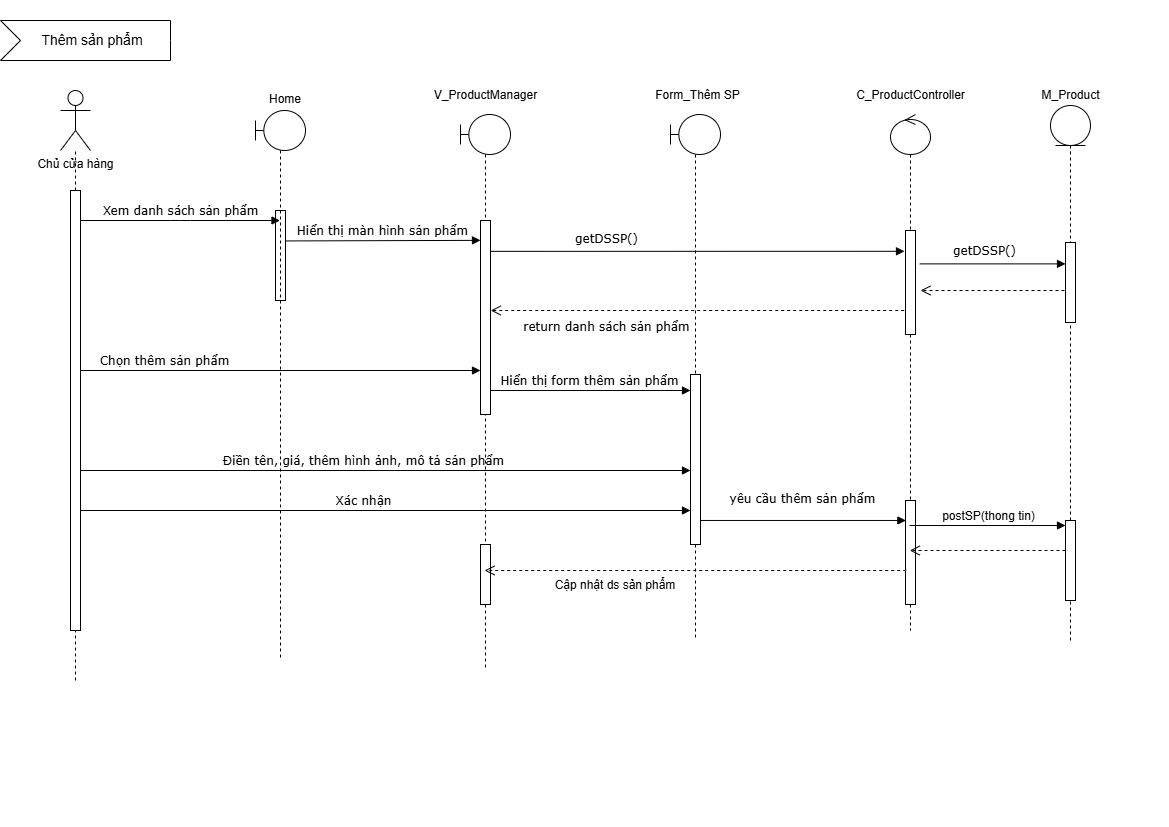

The diagram above was exported from draw.io. Its source (the exported page's mxGraphModel, read from the mxfile embedded in the PNG):
<mxGraphModel dx="1489" dy="803" grid="1" gridSize="10" guides="1" tooltips="1" connect="1" arrows="1" fold="1" page="1" pageScale="1" pageWidth="1169" pageHeight="827" math="0" shadow="0">
  <root>
    <mxCell id="0" />
    <mxCell id="1" parent="0" />
    <mxCell id="0mrTrk006QjJ1QkURgYc-8" value="Hiển thị màn hình sản phẩm" style="html=1;verticalAlign=bottom;endArrow=block;labelBackgroundColor=none;fontFamily=Verdana;fontSize=12;edgeStyle=elbowEdgeStyle;elbow=vertical;" parent="1" target="10JgFu4U2TNBcZlZ2xU8-8" edge="1">
      <mxGeometry relative="1" as="geometry">
        <mxPoint x="285" y="240.44444444444446" as="sourcePoint" />
        <mxPoint x="489.5" y="240.75" as="targetPoint" />
      </mxGeometry>
    </mxCell>
    <mxCell id="0mrTrk006QjJ1QkURgYc-9" value="Chủ cửa hàng" style="shape=umlActor;verticalLabelPosition=bottom;verticalAlign=top;html=1;" parent="1" vertex="1">
      <mxGeometry x="60" y="90" width="30" height="60" as="geometry" />
    </mxCell>
    <mxCell id="0mrTrk006QjJ1QkURgYc-10" value="" style="endArrow=none;dashed=1;html=1;rounded=0;" parent="1" source="0mrTrk006QjJ1QkURgYc-31" edge="1">
      <mxGeometry width="50" height="50" relative="1" as="geometry">
        <mxPoint x="75" y="690.7999877929688" as="sourcePoint" />
        <mxPoint x="75" y="150" as="targetPoint" />
        <Array as="points" />
      </mxGeometry>
    </mxCell>
    <mxCell id="0mrTrk006QjJ1QkURgYc-12" value="Chọn thêm sản phẩm" style="html=1;verticalAlign=bottom;endArrow=block;labelBackgroundColor=none;fontFamily=Verdana;fontSize=12;elbow=vertical;exitX=1.022;exitY=0.047;exitDx=0;exitDy=0;exitPerimeter=0;" parent="1" target="10JgFu4U2TNBcZlZ2xU8-8" edge="1">
      <mxGeometry x="-0.5809" relative="1" as="geometry">
        <mxPoint x="80" y="370" as="sourcePoint" />
        <mxPoint x="489.5" y="370" as="targetPoint" />
        <mxPoint as="offset" />
      </mxGeometry>
    </mxCell>
    <mxCell id="0mrTrk006QjJ1QkURgYc-13" value="" style="html=1;points=[];perimeter=orthogonalPerimeter;rounded=0;shadow=0;comic=0;labelBackgroundColor=none;strokeWidth=1;fontFamily=Verdana;fontSize=12;align=center;container=0;" parent="1" vertex="1">
      <mxGeometry x="275" y="210" width="10" height="90" as="geometry" />
    </mxCell>
    <mxCell id="0mrTrk006QjJ1QkURgYc-14" value="Hiển thị form thêm sản phẩm" style="html=1;verticalAlign=bottom;endArrow=block;labelBackgroundColor=none;fontFamily=Verdana;fontSize=12;elbow=vertical;" parent="1" target="10JgFu4U2TNBcZlZ2xU8-9" edge="1">
      <mxGeometry relative="1" as="geometry">
        <mxPoint x="489.2500000000002" y="390" as="sourcePoint" />
        <mxPoint x="700" y="390" as="targetPoint" />
      </mxGeometry>
    </mxCell>
    <mxCell id="0mrTrk006QjJ1QkURgYc-15" value="getDSSP()" style="html=1;verticalAlign=bottom;endArrow=block;labelBackgroundColor=none;fontFamily=Verdana;fontSize=12;elbow=vertical;exitX=1;exitY=0.159;exitDx=0;exitDy=0;exitPerimeter=0;entryX=-0.1;entryY=0.2;entryDx=0;entryDy=0;entryPerimeter=0;" parent="1" source="10JgFu4U2TNBcZlZ2xU8-8" target="10JgFu4U2TNBcZlZ2xU8-10" edge="1">
      <mxGeometry x="-0.4403" y="3" relative="1" as="geometry">
        <mxPoint x="493.60000000000014" y="249.11000000000013" as="sourcePoint" />
        <mxPoint x="909.5" y="249.11000000000013" as="targetPoint" />
        <Array as="points" />
        <mxPoint as="offset" />
      </mxGeometry>
    </mxCell>
    <mxCell id="0mrTrk006QjJ1QkURgYc-16" value="Xem danh sách sản phẩm" style="html=1;verticalAlign=bottom;endArrow=block;labelBackgroundColor=none;fontFamily=Verdana;fontSize=12;elbow=vertical;exitX=1.022;exitY=0.047;exitDx=0;exitDy=0;exitPerimeter=0;" parent="1" edge="1">
      <mxGeometry relative="1" as="geometry">
        <mxPoint x="79.9999999999998" y="220.00000000000003" as="sourcePoint" />
        <mxPoint x="279.5" y="220" as="targetPoint" />
        <Array as="points">
          <mxPoint x="180" y="220" />
        </Array>
      </mxGeometry>
    </mxCell>
    <mxCell id="0mrTrk006QjJ1QkURgYc-21" value="Thêm sản phẩm" style="html=1;shape=mxgraph.infographic.ribbonSimple;notch1=20;notch2=0;align=center;verticalAlign=middle;fontSize=14;fontStyle=0;fillColor=#FFFFFF;flipH=0;spacingRight=0;spacingLeft=14;whiteSpace=wrap;" parent="1" vertex="1">
      <mxGeometry y="20" width="170" height="40" as="geometry" />
    </mxCell>
    <mxCell id="0mrTrk006QjJ1QkURgYc-32" value="" style="endArrow=none;dashed=1;html=1;rounded=0;" parent="1" target="0mrTrk006QjJ1QkURgYc-31" edge="1">
      <mxGeometry width="50" height="50" relative="1" as="geometry">
        <mxPoint x="75" y="680" as="sourcePoint" />
        <mxPoint x="75" y="150" as="targetPoint" />
        <Array as="points">
          <mxPoint x="75" y="190" />
        </Array>
      </mxGeometry>
    </mxCell>
    <mxCell id="0mrTrk006QjJ1QkURgYc-31" value="" style="html=1;points=[];perimeter=orthogonalPerimeter;rounded=0;shadow=0;comic=0;labelBackgroundColor=none;strokeWidth=1;fontFamily=Verdana;fontSize=12;align=center;container=0;" parent="1" vertex="1">
      <mxGeometry x="70" y="190" width="10" height="440" as="geometry" />
    </mxCell>
    <mxCell id="0mrTrk006QjJ1QkURgYc-7" value="yêu cầu thêm sản phẩm" style="html=1;verticalAlign=bottom;endArrow=block;labelBackgroundColor=none;fontFamily=Verdana;fontSize=12;elbow=vertical;entryX=0.041;entryY=0.165;entryDx=0;entryDy=0;entryPerimeter=0;" parent="1" edge="1">
      <mxGeometry x="-0.0002" y="12" relative="1" as="geometry">
        <mxPoint x="699.2500000000002" y="519.9649999999999" as="sourcePoint" />
        <mxPoint x="905.4099999999999" y="519.9649999999999" as="targetPoint" />
        <mxPoint as="offset" />
      </mxGeometry>
    </mxCell>
    <mxCell id="0mrTrk006QjJ1QkURgYc-17" value="Điền tên, giá, thêm hình ảnh, mô tả sản phẩm" style="html=1;verticalAlign=bottom;endArrow=block;labelBackgroundColor=none;fontFamily=Verdana;fontSize=12;elbow=vertical;exitX=1.022;exitY=0.047;exitDx=0;exitDy=0;exitPerimeter=0;" parent="1" edge="1">
      <mxGeometry x="-0.0749" relative="1" as="geometry">
        <mxPoint x="80" y="470" as="sourcePoint" />
        <mxPoint x="690" y="470" as="targetPoint" />
        <mxPoint as="offset" />
      </mxGeometry>
    </mxCell>
    <mxCell id="0mrTrk006QjJ1QkURgYc-20" value="return danh sách sản phẩm" style="html=1;verticalAlign=bottom;endArrow=open;dashed=1;endSize=8;labelBackgroundColor=none;fontFamily=Verdana;fontSize=12;" parent="1" edge="1">
      <mxGeometry x="0.4507" y="26" relative="1" as="geometry">
        <mxPoint x="490.25" y="310" as="targetPoint" />
        <mxPoint x="909.75" y="310" as="sourcePoint" />
        <mxPoint x="1" as="offset" />
      </mxGeometry>
    </mxCell>
    <mxCell id="eBtv6h2WfFWax95v8aBo-5" value="getDSSP()" style="html=1;verticalAlign=bottom;endArrow=block;labelBackgroundColor=none;fontFamily=Verdana;fontSize=12;elbow=vertical;exitX=1.427;exitY=0.362;exitDx=0;exitDy=0;exitPerimeter=0;" parent="1" target="10JgFu4U2TNBcZlZ2xU8-11" edge="1">
      <mxGeometry x="-0.1102" y="3" relative="1" as="geometry">
        <mxPoint x="919.27" y="263.37000000000006" as="sourcePoint" />
        <mxPoint x="1078.1999999999998" y="264.4700000000001" as="targetPoint" />
        <Array as="points" />
        <mxPoint as="offset" />
      </mxGeometry>
    </mxCell>
    <mxCell id="eBtv6h2WfFWax95v8aBo-6" value="" style="html=1;verticalAlign=bottom;endArrow=open;dashed=1;endSize=8;labelBackgroundColor=none;fontFamily=Verdana;fontSize=12;exitX=0.5;exitY=0.6;exitDx=0;exitDy=0;exitPerimeter=0;" parent="1" source="10JgFu4U2TNBcZlZ2xU8-11" edge="1">
      <mxGeometry x="0.4356" y="26" relative="1" as="geometry">
        <mxPoint x="920" y="290" as="targetPoint" />
        <mxPoint x="1060" y="290" as="sourcePoint" />
        <mxPoint as="offset" />
      </mxGeometry>
    </mxCell>
    <mxCell id="10JgFu4U2TNBcZlZ2xU8-3" value="" style="shape=umlLifeline;perimeter=lifelinePerimeter;whiteSpace=wrap;html=1;container=1;dropTarget=0;collapsible=0;recursiveResize=0;outlineConnect=0;portConstraint=eastwest;newEdgeStyle={&quot;curved&quot;:0,&quot;rounded&quot;:0};participant=umlEntity;" parent="1" vertex="1">
      <mxGeometry x="1050" y="105" width="40" height="535" as="geometry" />
    </mxCell>
    <mxCell id="10JgFu4U2TNBcZlZ2xU8-11" value="" style="html=1;points=[[0,0,0,0,5],[0,1,0,0,-5],[1,0,0,0,5],[1,1,0,0,-5]];perimeter=orthogonalPerimeter;outlineConnect=0;targetShapes=umlLifeline;portConstraint=eastwest;newEdgeStyle={&quot;curved&quot;:0,&quot;rounded&quot;:0};" parent="10JgFu4U2TNBcZlZ2xU8-3" vertex="1">
      <mxGeometry x="15" y="137" width="10" height="80" as="geometry" />
    </mxCell>
    <mxCell id="10JgFu4U2TNBcZlZ2xU8-13" value="" style="html=1;points=[[0,0,0,0,5],[0,1,0,0,-5],[1,0,0,0,5],[1,1,0,0,-5]];perimeter=orthogonalPerimeter;outlineConnect=0;targetShapes=umlLifeline;portConstraint=eastwest;newEdgeStyle={&quot;curved&quot;:0,&quot;rounded&quot;:0};" parent="10JgFu4U2TNBcZlZ2xU8-3" vertex="1">
      <mxGeometry x="15" y="415" width="10" height="80" as="geometry" />
    </mxCell>
    <mxCell id="10JgFu4U2TNBcZlZ2xU8-4" value="" style="shape=umlLifeline;perimeter=lifelinePerimeter;whiteSpace=wrap;html=1;container=1;dropTarget=0;collapsible=0;recursiveResize=0;outlineConnect=0;portConstraint=eastwest;newEdgeStyle={&quot;curved&quot;:0,&quot;rounded&quot;:0};participant=umlBoundary;" parent="1" vertex="1">
      <mxGeometry x="255" y="110" width="50" height="550" as="geometry" />
    </mxCell>
    <mxCell id="10JgFu4U2TNBcZlZ2xU8-5" value="" style="shape=umlLifeline;perimeter=lifelinePerimeter;whiteSpace=wrap;html=1;container=1;dropTarget=0;collapsible=0;recursiveResize=0;outlineConnect=0;portConstraint=eastwest;newEdgeStyle={&quot;curved&quot;:0,&quot;rounded&quot;:0};participant=umlBoundary;" parent="1" vertex="1">
      <mxGeometry x="460" y="114" width="50" height="556" as="geometry" />
    </mxCell>
    <mxCell id="10JgFu4U2TNBcZlZ2xU8-8" value="" style="html=1;points=[[0,0,0,0,5],[0,1,0,0,-5],[1,0,0,0,5],[1,1,0,0,-5]];perimeter=orthogonalPerimeter;outlineConnect=0;targetShapes=umlLifeline;portConstraint=eastwest;newEdgeStyle={&quot;curved&quot;:0,&quot;rounded&quot;:0};" parent="10JgFu4U2TNBcZlZ2xU8-5" vertex="1">
      <mxGeometry x="20" y="106" width="10" height="194" as="geometry" />
    </mxCell>
    <mxCell id="10JgFu4U2TNBcZlZ2xU8-18" value="" style="html=1;points=[[0,0,0,0,5],[0,1,0,0,-5],[1,0,0,0,5],[1,1,0,0,-5]];perimeter=orthogonalPerimeter;outlineConnect=0;targetShapes=umlLifeline;portConstraint=eastwest;newEdgeStyle={&quot;curved&quot;:0,&quot;rounded&quot;:0};" parent="10JgFu4U2TNBcZlZ2xU8-5" vertex="1">
      <mxGeometry x="20" y="430" width="10" height="60" as="geometry" />
    </mxCell>
    <mxCell id="10JgFu4U2TNBcZlZ2xU8-6" value="" style="shape=umlLifeline;perimeter=lifelinePerimeter;whiteSpace=wrap;html=1;container=1;dropTarget=0;collapsible=0;recursiveResize=0;outlineConnect=0;portConstraint=eastwest;newEdgeStyle={&quot;curved&quot;:0,&quot;rounded&quot;:0};participant=umlBoundary;" parent="1" vertex="1">
      <mxGeometry x="670" y="114" width="50" height="526" as="geometry" />
    </mxCell>
    <mxCell id="10JgFu4U2TNBcZlZ2xU8-9" value="" style="html=1;points=[[0,0,0,0,5],[0,1,0,0,-5],[1,0,0,0,5],[1,1,0,0,-5]];perimeter=orthogonalPerimeter;outlineConnect=0;targetShapes=umlLifeline;portConstraint=eastwest;newEdgeStyle={&quot;curved&quot;:0,&quot;rounded&quot;:0};" parent="10JgFu4U2TNBcZlZ2xU8-6" vertex="1">
      <mxGeometry x="20" y="260" width="10" height="170" as="geometry" />
    </mxCell>
    <mxCell id="10JgFu4U2TNBcZlZ2xU8-7" value="" style="shape=umlLifeline;perimeter=lifelinePerimeter;whiteSpace=wrap;html=1;container=1;dropTarget=0;collapsible=0;recursiveResize=0;outlineConnect=0;portConstraint=eastwest;newEdgeStyle={&quot;curved&quot;:0,&quot;rounded&quot;:0};participant=umlControl;" parent="1" vertex="1">
      <mxGeometry x="890" y="114" width="40" height="516" as="geometry" />
    </mxCell>
    <mxCell id="10JgFu4U2TNBcZlZ2xU8-10" value="" style="html=1;points=[[0,0,0,0,5],[0,1,0,0,-5],[1,0,0,0,5],[1,1,0,0,-5]];perimeter=orthogonalPerimeter;outlineConnect=0;targetShapes=umlLifeline;portConstraint=eastwest;newEdgeStyle={&quot;curved&quot;:0,&quot;rounded&quot;:0};" parent="10JgFu4U2TNBcZlZ2xU8-7" vertex="1">
      <mxGeometry x="15" y="116" width="10" height="104" as="geometry" />
    </mxCell>
    <mxCell id="10JgFu4U2TNBcZlZ2xU8-12" value="" style="html=1;points=[[0,0,0,0,5],[0,1,0,0,-5],[1,0,0,0,5],[1,1,0,0,-5]];perimeter=orthogonalPerimeter;outlineConnect=0;targetShapes=umlLifeline;portConstraint=eastwest;newEdgeStyle={&quot;curved&quot;:0,&quot;rounded&quot;:0};" parent="10JgFu4U2TNBcZlZ2xU8-7" vertex="1">
      <mxGeometry x="15" y="386" width="10" height="104" as="geometry" />
    </mxCell>
    <mxCell id="10JgFu4U2TNBcZlZ2xU8-14" value="&lt;font style=&quot;font-size: 12px;&quot;&gt;postSP(thong tin)&lt;/font&gt;" style="html=1;verticalAlign=bottom;endArrow=block;curved=0;rounded=0;entryX=0;entryY=0;entryDx=0;entryDy=5;" parent="1" source="10JgFu4U2TNBcZlZ2xU8-7" target="10JgFu4U2TNBcZlZ2xU8-13" edge="1">
      <mxGeometry relative="1" as="geometry">
        <mxPoint x="995" y="525" as="sourcePoint" />
      </mxGeometry>
    </mxCell>
    <mxCell id="10JgFu4U2TNBcZlZ2xU8-15" value="" style="html=1;verticalAlign=bottom;endArrow=open;dashed=1;endSize=8;curved=0;rounded=0;exitX=0;exitY=1;exitDx=0;exitDy=-5;" parent="1" edge="1">
      <mxGeometry relative="1" as="geometry">
        <mxPoint x="909.25" y="550" as="targetPoint" />
        <mxPoint x="1065" y="550" as="sourcePoint" />
      </mxGeometry>
    </mxCell>
    <mxCell id="10JgFu4U2TNBcZlZ2xU8-16" value="" style="html=1;verticalAlign=bottom;endArrow=open;dashed=1;endSize=8;curved=0;rounded=0;exitX=0;exitY=1;exitDx=0;exitDy=-5;" parent="1" target="10JgFu4U2TNBcZlZ2xU8-5" edge="1">
      <mxGeometry relative="1" as="geometry">
        <mxPoint x="750" y="570" as="targetPoint" />
        <mxPoint x="905.75" y="570" as="sourcePoint" />
      </mxGeometry>
    </mxCell>
    <mxCell id="10JgFu4U2TNBcZlZ2xU8-17" value="Xác nhận" style="html=1;verticalAlign=bottom;endArrow=block;labelBackgroundColor=none;fontFamily=Verdana;fontSize=12;elbow=vertical;exitX=1.022;exitY=0.047;exitDx=0;exitDy=0;exitPerimeter=0;" parent="1" edge="1">
      <mxGeometry x="-0.0749" relative="1" as="geometry">
        <mxPoint x="80" y="510" as="sourcePoint" />
        <mxPoint x="690" y="510" as="targetPoint" />
        <mxPoint as="offset" />
      </mxGeometry>
    </mxCell>
    <mxCell id="10JgFu4U2TNBcZlZ2xU8-22" value="Cập nhật ds sản phẩm" style="text;html=1;align=center;verticalAlign=middle;whiteSpace=wrap;rounded=0;" parent="1" vertex="1">
      <mxGeometry x="530" y="570" width="170" height="30" as="geometry" />
    </mxCell>
    <mxCell id="10JgFu4U2TNBcZlZ2xU8-23" value="Home" style="text;html=1;align=center;verticalAlign=middle;whiteSpace=wrap;rounded=0;" parent="1" vertex="1">
      <mxGeometry x="255" y="84" width="60" height="30" as="geometry" />
    </mxCell>
    <mxCell id="10JgFu4U2TNBcZlZ2xU8-25" value="V_ProductManager" style="text;html=1;align=center;verticalAlign=middle;whiteSpace=wrap;rounded=0;" parent="1" vertex="1">
      <mxGeometry x="437.5" y="80" width="95" height="30" as="geometry" />
    </mxCell>
    <mxCell id="10JgFu4U2TNBcZlZ2xU8-26" value="Form_Thêm SP" style="text;html=1;align=center;verticalAlign=middle;whiteSpace=wrap;rounded=0;" parent="1" vertex="1">
      <mxGeometry x="650" y="80" width="95" height="30" as="geometry" />
    </mxCell>
    <mxCell id="10JgFu4U2TNBcZlZ2xU8-27" value="C_ProductController" style="text;html=1;align=center;verticalAlign=middle;whiteSpace=wrap;rounded=0;" parent="1" vertex="1">
      <mxGeometry x="862.5" y="80" width="95" height="30" as="geometry" />
    </mxCell>
    <mxCell id="10JgFu4U2TNBcZlZ2xU8-28" value="M_Product" style="text;html=1;align=center;verticalAlign=middle;whiteSpace=wrap;rounded=0;" parent="1" vertex="1">
      <mxGeometry x="1022.5" y="80" width="95" height="30" as="geometry" />
    </mxCell>
  </root>
</mxGraphModel>